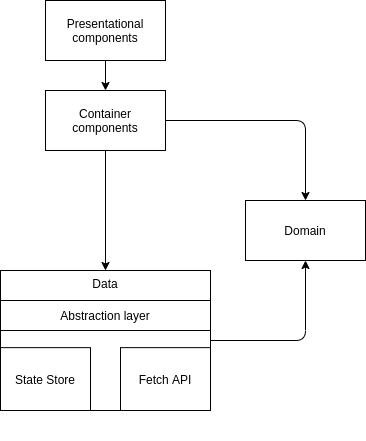

The diagram above was exported from draw.io. Its source (the exported page's mxGraphModel, read from the mxfile embedded in the PNG):
<mxGraphModel dx="1355" dy="774" grid="1" gridSize="10" guides="1" tooltips="1" connect="1" arrows="1" fold="1" page="1" pageScale="1" pageWidth="827" pageHeight="1169" math="0" shadow="0">
  <root>
    <mxCell id="WIyWlLk6GJQsqaUBKTNV-0" />
    <mxCell id="WIyWlLk6GJQsqaUBKTNV-1" parent="WIyWlLk6GJQsqaUBKTNV-0" />
    <mxCell id="W96xpT6wWWi0VlfzA4-1-0" value="Presentational&lt;br&gt;components" style="rounded=0;whiteSpace=wrap;html=1;" parent="WIyWlLk6GJQsqaUBKTNV-1" vertex="1">
      <mxGeometry x="200" y="50" width="120" height="60" as="geometry" />
    </mxCell>
    <mxCell id="W96xpT6wWWi0VlfzA4-1-1" value="Container components" style="rounded=0;whiteSpace=wrap;html=1;" parent="WIyWlLk6GJQsqaUBKTNV-1" vertex="1">
      <mxGeometry x="200" y="140" width="120" height="60" as="geometry" />
    </mxCell>
    <mxCell id="W96xpT6wWWi0VlfzA4-1-3" value="Domain" style="rounded=0;whiteSpace=wrap;html=1;" parent="WIyWlLk6GJQsqaUBKTNV-1" vertex="1">
      <mxGeometry x="400" y="250" width="120" height="60" as="geometry" />
    </mxCell>
    <mxCell id="W96xpT6wWWi0VlfzA4-1-6" value="" style="endArrow=classic;html=1;exitX=0.5;exitY=1;exitDx=0;exitDy=0;entryX=0.5;entryY=0;entryDx=0;entryDy=0;" parent="WIyWlLk6GJQsqaUBKTNV-1" source="W96xpT6wWWi0VlfzA4-1-0" target="W96xpT6wWWi0VlfzA4-1-1" edge="1">
      <mxGeometry width="50" height="50" relative="1" as="geometry">
        <mxPoint x="390" y="410" as="sourcePoint" />
        <mxPoint x="440" y="360" as="targetPoint" />
      </mxGeometry>
    </mxCell>
    <mxCell id="W96xpT6wWWi0VlfzA4-1-7" value="" style="endArrow=classic;html=1;exitX=1;exitY=0.5;exitDx=0;exitDy=0;entryX=0.5;entryY=0;entryDx=0;entryDy=0;" parent="WIyWlLk6GJQsqaUBKTNV-1" source="W96xpT6wWWi0VlfzA4-1-1" target="W96xpT6wWWi0VlfzA4-1-3" edge="1">
      <mxGeometry width="50" height="50" relative="1" as="geometry">
        <mxPoint x="390" y="410" as="sourcePoint" />
        <mxPoint x="440" y="360" as="targetPoint" />
        <Array as="points">
          <mxPoint x="460" y="170" />
        </Array>
      </mxGeometry>
    </mxCell>
    <mxCell id="W96xpT6wWWi0VlfzA4-1-8" value="" style="endArrow=classic;html=1;exitX=1;exitY=0.5;exitDx=0;exitDy=0;entryX=0.5;entryY=1;entryDx=0;entryDy=0;" parent="WIyWlLk6GJQsqaUBKTNV-1" source="W96xpT6wWWi0VlfzA4-1-2" target="W96xpT6wWWi0VlfzA4-1-3" edge="1">
      <mxGeometry width="50" height="50" relative="1" as="geometry">
        <mxPoint x="390" y="410" as="sourcePoint" />
        <mxPoint x="440" y="360" as="targetPoint" />
        <Array as="points">
          <mxPoint x="460" y="390" />
        </Array>
      </mxGeometry>
    </mxCell>
    <mxCell id="W96xpT6wWWi0VlfzA4-1-10" value="" style="group" parent="WIyWlLk6GJQsqaUBKTNV-1" vertex="1" connectable="0">
      <mxGeometry x="155" y="320" width="210" height="170" as="geometry" />
    </mxCell>
    <mxCell id="W96xpT6wWWi0VlfzA4-1-2" value="Data" style="rounded=0;whiteSpace=wrap;html=1;verticalAlign=top;" parent="W96xpT6wWWi0VlfzA4-1-10" vertex="1">
      <mxGeometry width="210" height="140" as="geometry" />
    </mxCell>
    <mxCell id="W96xpT6wWWi0VlfzA4-1-4" value="State Store" style="rounded=0;whiteSpace=wrap;html=1;" parent="W96xpT6wWWi0VlfzA4-1-10" vertex="1">
      <mxGeometry y="77.14285714285714" width="90" height="62.857142857142854" as="geometry" />
    </mxCell>
    <mxCell id="W96xpT6wWWi0VlfzA4-1-5" value="Fetch API" style="rounded=0;whiteSpace=wrap;html=1;" parent="W96xpT6wWWi0VlfzA4-1-10" vertex="1">
      <mxGeometry x="120" y="77.14285714285714" width="90" height="62.857142857142854" as="geometry" />
    </mxCell>
    <mxCell id="W96xpT6wWWi0VlfzA4-1-12" value="Abstraction layer" style="rounded=0;whiteSpace=wrap;html=1;" parent="W96xpT6wWWi0VlfzA4-1-10" vertex="1">
      <mxGeometry y="30" width="210" height="30" as="geometry" />
    </mxCell>
    <mxCell id="W96xpT6wWWi0VlfzA4-1-11" value="" style="endArrow=classic;html=1;exitX=0.5;exitY=1;exitDx=0;exitDy=0;entryX=0.5;entryY=0;entryDx=0;entryDy=0;" parent="WIyWlLk6GJQsqaUBKTNV-1" source="W96xpT6wWWi0VlfzA4-1-1" target="W96xpT6wWWi0VlfzA4-1-2" edge="1">
      <mxGeometry width="50" height="50" relative="1" as="geometry">
        <mxPoint x="390" y="410" as="sourcePoint" />
        <mxPoint x="440" y="360" as="targetPoint" />
      </mxGeometry>
    </mxCell>
  </root>
</mxGraphModel>